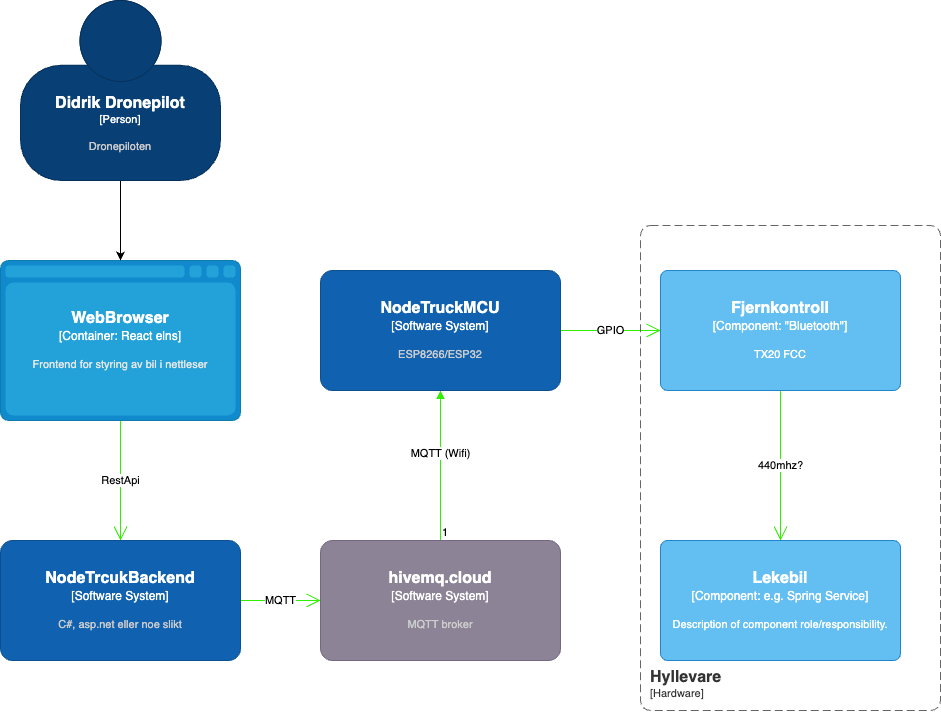

The diagram above was exported from draw.io. Its source (the exported page's mxGraphModel, read from the mxfile embedded in the PNG):
<mxGraphModel dx="783" dy="778" grid="1" gridSize="10" guides="1" tooltips="1" connect="1" arrows="1" fold="1" page="1" pageScale="1" pageWidth="1100" pageHeight="850" math="0" shadow="0">
  <root>
    <mxCell id="0" />
    <mxCell id="1" parent="0" />
    <mxCell id="4" value="" style="endArrow=block;endFill=1;html=1;edgeStyle=orthogonalEdgeStyle;align=left;verticalAlign=top;exitX=0.5;exitY=0;exitDx=0;exitDy=0;strokeColor=#30F000;exitPerimeter=0;entryX=0.5;entryY=1;entryDx=0;entryDy=0;entryPerimeter=0;" parent="1" source="17" target="18" edge="1">
      <mxGeometry x="-1" relative="1" as="geometry">
        <mxPoint x="270" y="330" as="sourcePoint" />
        <mxPoint x="480" y="450" as="targetPoint" />
      </mxGeometry>
    </mxCell>
    <mxCell id="5" value="1" style="edgeLabel;resizable=0;html=1;align=left;verticalAlign=bottom;strokeColor=#30F000;" parent="4" connectable="0" vertex="1">
      <mxGeometry x="-1" relative="1" as="geometry" />
    </mxCell>
    <mxCell id="11" value="MQTT (Wifi)" style="edgeLabel;html=1;align=center;verticalAlign=middle;resizable=0;points=[];strokeColor=#30F000;" parent="4" vertex="1" connectable="0">
      <mxGeometry x="0.1733" y="1" relative="1" as="geometry">
        <mxPoint as="offset" />
      </mxGeometry>
    </mxCell>
    <mxCell id="7" value="MQTT" style="endArrow=open;endFill=1;endSize=12;html=1;exitX=1;exitY=0.5;exitDx=0;exitDy=0;entryX=0;entryY=0.5;entryDx=0;entryDy=0;strokeColor=#30F000;exitPerimeter=0;entryPerimeter=0;" parent="1" source="19" target="17" edge="1">
      <mxGeometry width="160" relative="1" as="geometry">
        <mxPoint x="320" y="330" as="sourcePoint" />
        <mxPoint x="480" y="330" as="targetPoint" />
      </mxGeometry>
    </mxCell>
    <mxCell id="10" value="RestApi" style="endArrow=open;endFill=1;endSize=12;html=1;exitX=0.5;exitY=1;exitDx=0;exitDy=0;strokeColor=#30F000;exitPerimeter=0;entryX=0.5;entryY=0;entryDx=0;entryDy=0;entryPerimeter=0;" parent="1" source="20" target="19" edge="1">
      <mxGeometry width="160" relative="1" as="geometry">
        <mxPoint x="165" y="210" as="sourcePoint" />
        <mxPoint x="165" y="130" as="targetPoint" />
      </mxGeometry>
    </mxCell>
    <mxCell id="15" value="GPIO" style="endArrow=open;endFill=1;endSize=12;html=1;entryX=0;entryY=0.5;entryDx=0;entryDy=0;strokeColor=#30F000;entryPerimeter=0;exitX=1;exitY=0.5;exitDx=0;exitDy=0;exitPerimeter=0;" parent="1" source="18" target="22" edge="1">
      <mxGeometry width="160" relative="1" as="geometry">
        <mxPoint x="440" y="160" as="sourcePoint" />
        <mxPoint x="280" y="310" as="targetPoint" />
      </mxGeometry>
    </mxCell>
    <mxCell id="16" value="440mhz?" style="endArrow=open;endFill=1;endSize=12;html=1;entryX=0.5;entryY=0;entryDx=0;entryDy=0;strokeColor=#30F000;entryPerimeter=0;exitX=0.5;exitY=1;exitDx=0;exitDy=0;exitPerimeter=0;" parent="1" source="22" target="23" edge="1">
      <mxGeometry width="160" relative="1" as="geometry">
        <mxPoint x="680" y="160" as="sourcePoint" />
        <mxPoint x="310" y="-95" as="targetPoint" />
      </mxGeometry>
    </mxCell>
    <object placeholders="1" c4Name="hivemq.cloud" c4Type="Software System" c4Description="MQTT broker" label="&lt;font style=&quot;font-size: 16px&quot;&gt;&lt;b&gt;%c4Name%&lt;/b&gt;&lt;/font&gt;&lt;div&gt;[%c4Type%]&lt;/div&gt;&lt;br&gt;&lt;div&gt;&lt;font style=&quot;font-size: 11px&quot;&gt;&lt;font color=&quot;#cccccc&quot;&gt;%c4Description%&lt;/font&gt;&lt;/div&gt;" id="17">
      <mxCell style="rounded=1;whiteSpace=wrap;html=1;labelBackgroundColor=none;fillColor=#8C8496;fontColor=#ffffff;align=center;arcSize=10;strokeColor=#736782;metaEdit=1;resizable=0;points=[[0.25,0,0],[0.5,0,0],[0.75,0,0],[1,0.25,0],[1,0.5,0],[1,0.75,0],[0.75,1,0],[0.5,1,0],[0.25,1,0],[0,0.75,0],[0,0.5,0],[0,0.25,0]];" vertex="1" parent="1">
        <mxGeometry x="380" y="560" width="240" height="120" as="geometry" />
      </mxCell>
    </object>
    <object placeholders="1" c4Name="NodeTruckMCU" c4Type="Software System" c4Description="ESP8266/ESP32" label="&lt;font style=&quot;font-size: 16px&quot;&gt;&lt;b&gt;%c4Name%&lt;/b&gt;&lt;/font&gt;&lt;div&gt;[%c4Type%]&lt;/div&gt;&lt;br&gt;&lt;div&gt;&lt;font style=&quot;font-size: 11px&quot;&gt;&lt;font color=&quot;#cccccc&quot;&gt;%c4Description%&lt;/font&gt;&lt;/div&gt;" id="18">
      <mxCell style="rounded=1;whiteSpace=wrap;html=1;labelBackgroundColor=none;fillColor=#1061B0;fontColor=#ffffff;align=center;arcSize=10;strokeColor=#0D5091;metaEdit=1;resizable=0;points=[[0.25,0,0],[0.5,0,0],[0.75,0,0],[1,0.25,0],[1,0.5,0],[1,0.75,0],[0.75,1,0],[0.5,1,0],[0.25,1,0],[0,0.75,0],[0,0.5,0],[0,0.25,0]];" vertex="1" parent="1">
        <mxGeometry x="380" y="290" width="240" height="120" as="geometry" />
      </mxCell>
    </object>
    <object placeholders="1" c4Name="NodeTrcukBackend" c4Type="Software System" c4Description="C#, asp.net eller noe slikt" label="&lt;font style=&quot;font-size: 16px&quot;&gt;&lt;b&gt;%c4Name%&lt;/b&gt;&lt;/font&gt;&lt;div&gt;[%c4Type%]&lt;/div&gt;&lt;br&gt;&lt;div&gt;&lt;font style=&quot;font-size: 11px&quot;&gt;&lt;font color=&quot;#cccccc&quot;&gt;%c4Description%&lt;/font&gt;&lt;/div&gt;" id="19">
      <mxCell style="rounded=1;whiteSpace=wrap;html=1;labelBackgroundColor=none;fillColor=#1061B0;fontColor=#ffffff;align=center;arcSize=10;strokeColor=#0D5091;metaEdit=1;resizable=0;points=[[0.25,0,0],[0.5,0,0],[0.75,0,0],[1,0.25,0],[1,0.5,0],[1,0.75,0],[0.75,1,0],[0.5,1,0],[0.25,1,0],[0,0.75,0],[0,0.5,0],[0,0.25,0]];" vertex="1" parent="1">
        <mxGeometry x="60" y="560" width="240" height="120" as="geometry" />
      </mxCell>
    </object>
    <object placeholders="1" c4Type="WebBrowser" c4Container="Container" c4Technology="React elns" c4Description="Frontend for styring av bil i nettleser" label="&lt;font style=&quot;font-size: 16px&quot;&gt;&lt;b&gt;%c4Type%&lt;/b&gt;&lt;/font&gt;&lt;div&gt;[%c4Container%:&amp;nbsp;%c4Technology%]&lt;/div&gt;&lt;br&gt;&lt;div&gt;&lt;font style=&quot;font-size: 11px&quot;&gt;&lt;font color=&quot;#E6E6E6&quot;&gt;%c4Description%&lt;/font&gt;&lt;/div&gt;" id="20">
      <mxCell style="shape=mxgraph.c4.webBrowserContainer2;whiteSpace=wrap;html=1;boundedLbl=1;rounded=0;labelBackgroundColor=none;strokeColor=#118ACD;fillColor=#23A2D9;strokeColor=#118ACD;strokeColor2=#0E7DAD;fontSize=12;fontColor=#ffffff;align=center;metaEdit=1;points=[[0.5,0,0],[1,0.25,0],[1,0.5,0],[1,0.75,0],[0.5,1,0],[0,0.75,0],[0,0.5,0],[0,0.25,0]];resizable=0;" vertex="1" parent="1">
        <mxGeometry x="60" y="280" width="240" height="160" as="geometry" />
      </mxCell>
    </object>
    <object placeholders="1" c4Name="Fjernkontroll" c4Type="Component" c4Technology="&quot;Bluetooth&quot;" c4Description="TX20 FCC" label="&lt;font style=&quot;font-size: 16px&quot;&gt;&lt;b&gt;%c4Name%&lt;/b&gt;&lt;/font&gt;&lt;div&gt;[%c4Type%: %c4Technology%]&lt;/div&gt;&lt;br&gt;&lt;div&gt;&lt;font style=&quot;font-size: 11px&quot;&gt;%c4Description%&lt;/font&gt;&lt;/div&gt;" id="22">
      <mxCell style="rounded=1;whiteSpace=wrap;html=1;labelBackgroundColor=none;fillColor=#63BEF2;fontColor=#ffffff;align=center;arcSize=6;strokeColor=#2086C9;metaEdit=1;resizable=0;points=[[0.25,0,0],[0.5,0,0],[0.75,0,0],[1,0.25,0],[1,0.5,0],[1,0.75,0],[0.75,1,0],[0.5,1,0],[0.25,1,0],[0,0.75,0],[0,0.5,0],[0,0.25,0]];" vertex="1" parent="1">
        <mxGeometry x="720" y="290" width="240" height="120" as="geometry" />
      </mxCell>
    </object>
    <object placeholders="1" c4Name="Lekebil" c4Type="Component" c4Technology="e.g. Spring Service" c4Description="Description of component role/responsibility." label="&lt;font style=&quot;font-size: 16px&quot;&gt;&lt;b&gt;%c4Name%&lt;/b&gt;&lt;/font&gt;&lt;div&gt;[%c4Type%: %c4Technology%]&lt;/div&gt;&lt;br&gt;&lt;div&gt;&lt;font style=&quot;font-size: 11px&quot;&gt;%c4Description%&lt;/font&gt;&lt;/div&gt;" id="23">
      <mxCell style="rounded=1;whiteSpace=wrap;html=1;labelBackgroundColor=none;fillColor=#63BEF2;fontColor=#ffffff;align=center;arcSize=6;strokeColor=#2086C9;metaEdit=1;resizable=0;points=[[0.25,0,0],[0.5,0,0],[0.75,0,0],[1,0.25,0],[1,0.5,0],[1,0.75,0],[0.75,1,0],[0.5,1,0],[0.25,1,0],[0,0.75,0],[0,0.5,0],[0,0.25,0]];" vertex="1" parent="1">
        <mxGeometry x="720" y="560" width="240" height="120" as="geometry" />
      </mxCell>
    </object>
    <mxCell id="25" style="edgeStyle=none;html=1;exitX=0.5;exitY=1;exitDx=0;exitDy=0;exitPerimeter=0;entryX=0.5;entryY=0;entryDx=0;entryDy=0;entryPerimeter=0;" edge="1" parent="1" source="24" target="20">
      <mxGeometry relative="1" as="geometry" />
    </mxCell>
    <object placeholders="1" c4Name="Didrik Dronepilot" c4Type="Person" c4Description="Dronepiloten" label="&lt;font style=&quot;font-size: 16px&quot;&gt;&lt;b&gt;%c4Name%&lt;/b&gt;&lt;/font&gt;&lt;div&gt;[%c4Type%]&lt;/div&gt;&lt;br&gt;&lt;div&gt;&lt;font style=&quot;font-size: 11px&quot;&gt;&lt;font color=&quot;#cccccc&quot;&gt;%c4Description%&lt;/font&gt;&lt;/div&gt;" id="24">
      <mxCell style="html=1;fontSize=11;dashed=0;whiteSpace=wrap;fillColor=#083F75;strokeColor=#06315C;fontColor=#ffffff;shape=mxgraph.c4.person2;align=center;metaEdit=1;points=[[0.5,0,0],[1,0.5,0],[1,0.75,0],[0.75,1,0],[0.5,1,0],[0.25,1,0],[0,0.75,0],[0,0.5,0]];resizable=0;" vertex="1" parent="1">
        <mxGeometry x="80" y="20" width="200" height="180" as="geometry" />
      </mxCell>
    </object>
    <object placeholders="1" c4Name="Hyllevare" c4Type="SystemScopeBoundary" c4Application="Hardware" label="&lt;font style=&quot;font-size: 16px&quot;&gt;&lt;b&gt;&lt;div style=&quot;text-align: left&quot;&gt;%c4Name%&lt;/div&gt;&lt;/b&gt;&lt;/font&gt;&lt;div style=&quot;text-align: left&quot;&gt;[%c4Application%]&lt;/div&gt;" id="26">
      <mxCell style="rounded=1;fontSize=11;whiteSpace=wrap;html=1;dashed=1;arcSize=20;fillColor=none;strokeColor=#666666;fontColor=#333333;labelBackgroundColor=none;align=left;verticalAlign=bottom;labelBorderColor=none;spacingTop=0;spacing=10;dashPattern=8 4;metaEdit=1;rotatable=0;perimeter=rectanglePerimeter;noLabel=0;labelPadding=0;allowArrows=0;connectable=0;expand=0;recursiveResize=0;editable=1;pointerEvents=0;absoluteArcSize=1;points=[[0.25,0,0],[0.5,0,0],[0.75,0,0],[1,0.25,0],[1,0.5,0],[1,0.75,0],[0.75,1,0],[0.5,1,0],[0.25,1,0],[0,0.75,0],[0,0.5,0],[0,0.25,0]];" vertex="1" parent="1">
        <mxGeometry x="700" y="245" width="300" height="485" as="geometry" />
      </mxCell>
    </object>
  </root>
</mxGraphModel>